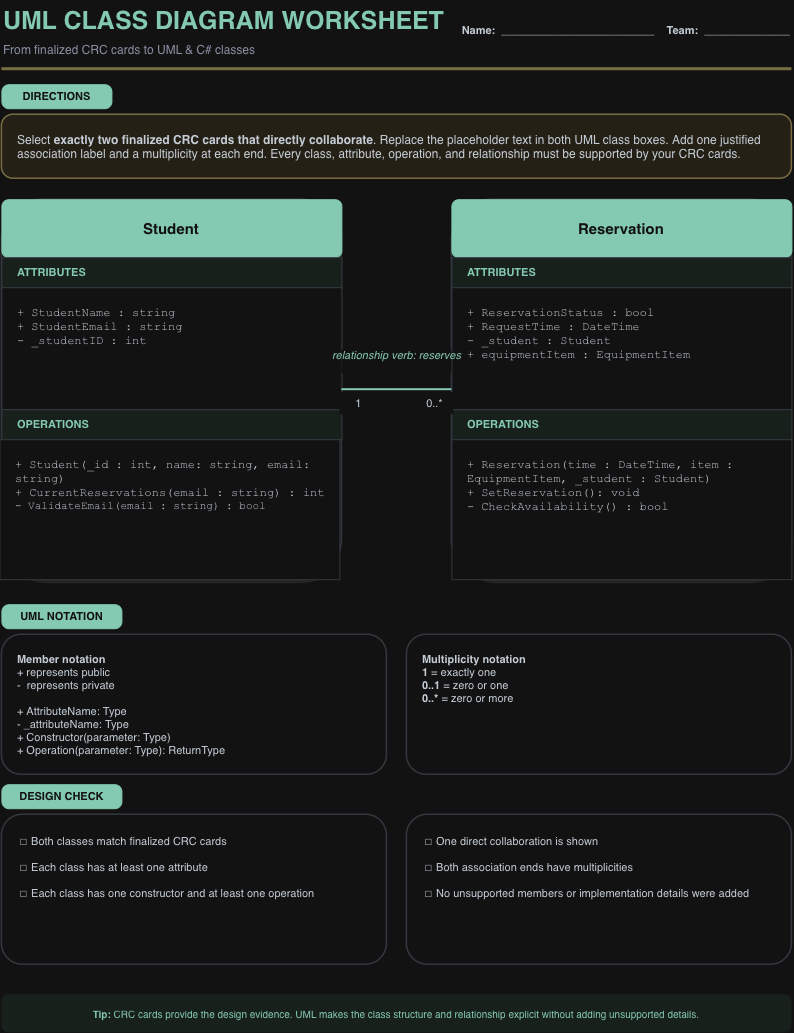

The diagram above was exported from draw.io. Its source (the exported page's mxGraphModel, read from the mxfile embedded in the PNG):
<mxGraphModel dx="803" dy="554" grid="1" gridSize="10" guides="1" tooltips="1" connect="1" arrows="1" fold="1" page="1" pageScale="1" pageWidth="850" pageHeight="1100" math="0" shadow="0">
  <root>
    <mxCell id="0" />
    <mxCell id="1" parent="0" />
    <mxCell id="2" parent="1" style="text;html=1;strokeColor=none;fillColor=none;fontColor=#005035;fontSize=25;fontStyle=1;align=left;verticalAlign=middle;" value="UML CLASS DIAGRAM WORKSHEET" vertex="1">
      <mxGeometry height="42" width="520" x="30" y="20" as="geometry" />
    </mxCell>
    <mxCell id="3" parent="1" style="text;html=1;strokeColor=none;fillColor=none;fontColor=#667085;fontSize=12;align=left;verticalAlign=middle;" value="From finalized CRC cards to UML &amp; C# classes" vertex="1">
      <mxGeometry height="24" width="520" x="30" y="58" as="geometry" />
    </mxCell>
    <mxCell id="4" parent="1" style="text;html=1;strokeColor=none;fillColor=none;fontColor=#1F2933;fontSize=11;align=right;verticalAlign=middle;" value="&lt;b&gt;Name:&lt;/b&gt;&amp;nbsp;&amp;nbsp;_________________________&amp;nbsp;&amp;nbsp;&amp;nbsp;&amp;nbsp;&lt;b&gt;Team:&lt;/b&gt;&amp;nbsp;&amp;nbsp;______________" vertex="1">
      <mxGeometry height="42" width="265" x="555" y="30" as="geometry" />
    </mxCell>
    <mxCell id="5" parent="1" style="rounded=0;html=1;fillColor=#A49665;strokeColor=none;" value="" vertex="1">
      <mxGeometry height="3" width="790" x="30" y="88" as="geometry" />
    </mxCell>
    <mxCell id="6" parent="1" style="rounded=1;arcSize=30;html=1;fillColor=#005035;strokeColor=#005035;fontColor=#FFFFFF;fontSize=11;fontStyle=1;align=center;verticalAlign=middle;spacing=4;" value="DIRECTIONS" vertex="1">
      <mxGeometry height="24" width="110" x="30" y="105" as="geometry" />
    </mxCell>
    <mxCell id="7" parent="1" style="rounded=1;arcSize=18;whiteSpace=wrap;html=1;fillColor=#F3EFE2;strokeColor=#A49665;strokeWidth=1.5;fontColor=#1F2933;fontSize=12;align=left;verticalAlign=middle;spacingLeft=14;spacingRight=14;" value="Select &lt;b&gt;exactly two finalized CRC cards that directly collaborate&lt;/b&gt;. Replace the placeholder text in both UML class boxes. Add one justified association label and a multiplicity at each end. Every class, attribute, operation, and relationship must be supported by your CRC cards." vertex="1">
      <mxGeometry height="64" width="790" x="30" y="135" as="geometry" />
    </mxCell>
    <mxCell id="19" parent="1" style="rounded=1;arcSize=12;html=1;fillColor=#000000;fillOpacity=8;strokeColor=none;" value="" vertex="1">
      <mxGeometry height="380" width="336" x="34" y="224" as="geometry" />
    </mxCell>
    <mxCell id="20" parent="1" style="rounded=1;arcSize=12;html=1;fillColor=#FFFFFF;strokeColor=#D0D5DD;strokeWidth=1.5;" value="" vertex="1">
      <mxGeometry height="380" width="340" x="30" y="220" as="geometry" />
    </mxCell>
    <mxCell id="21" parent="1" style="rounded=1;arcSize=12;whiteSpace=wrap;html=1;fillColor=#005035;strokeColor=#005035;fontColor=#FFFFFF;fontSize=15;fontStyle=1;align=center;verticalAlign=middle;" value="Student" vertex="1">
      <mxGeometry height="58" width="340" x="30" y="220" as="geometry" />
    </mxCell>
    <mxCell id="22" parent="1" style="whiteSpace=wrap;html=1;fillColor=#EAF3EF;strokeColor=#D0D5DD;fontColor=#005035;fontSize=11;fontStyle=1;align=left;verticalAlign=middle;spacingLeft=14;" value="ATTRIBUTES" vertex="1">
      <mxGeometry height="30" width="340" x="30" y="278" as="geometry" />
    </mxCell>
    <mxCell id="23" parent="1" style="whiteSpace=wrap;html=1;fillColor=#FFFFFF;strokeColor=#D0D5DD;fontColor=#1F2933;fontSize=12;fontFamily=Courier New;align=left;verticalAlign=top;spacingTop=12;spacingLeft=14;" value="+ StudentName : string&lt;div&gt;+ StudentEmail : string&lt;br&gt;- _studentID : int&lt;/div&gt;" vertex="1">
      <mxGeometry height="122" width="340" x="30" y="308" as="geometry" />
    </mxCell>
    <mxCell id="24" parent="1" style="whiteSpace=wrap;html=1;fillColor=#EAF3EF;strokeColor=#D0D5DD;fontColor=#005035;fontSize=11;fontStyle=1;align=left;verticalAlign=middle;spacingLeft=14;" value="OPERATIONS" vertex="1">
      <mxGeometry height="30" width="340" x="30" y="430" as="geometry" />
    </mxCell>
    <mxCell id="25" parent="1" style="whiteSpace=wrap;html=1;fillColor=#FFFFFF;strokeColor=#D0D5DD;fontColor=#1F2933;fontSize=11;fontFamily=Courier New;align=left;verticalAlign=top;spacingTop=12;spacingLeft=14;" value="&lt;span style=&quot;font-size: 12px;&quot;&gt;+ Student(_id : int, name: string, email: string)&lt;/span&gt;&lt;div&gt;&lt;span style=&quot;font-size: 12px;&quot;&gt;+ CurrentReservations(email : string) : int&lt;/span&gt;&amp;nbsp;&lt;/div&gt;&lt;div&gt;- ValidateEmail(email : string) : bool&lt;/div&gt;&lt;div&gt;&lt;br style=&quot;font-size: 12px;&quot;&gt;&lt;br&gt;&lt;/div&gt;" vertex="1">
      <mxGeometry height="140" width="340" x="28" y="460" as="geometry" />
    </mxCell>
    <mxCell id="39" parent="1" style="rounded=1;arcSize=12;html=1;fillColor=#000000;fillOpacity=8;strokeColor=none;" value="" vertex="1">
      <mxGeometry height="380" width="336" x="484" y="224" as="geometry" />
    </mxCell>
    <mxCell id="40" parent="1" style="rounded=1;arcSize=12;html=1;fillColor=#FFFFFF;strokeColor=#D0D5DD;strokeWidth=1.5;" value="" vertex="1">
      <mxGeometry height="380" width="340" x="480" y="220" as="geometry" />
    </mxCell>
    <mxCell id="41" parent="1" style="rounded=1;arcSize=12;whiteSpace=wrap;html=1;fillColor=#005035;strokeColor=#005035;fontColor=#FFFFFF;fontSize=15;fontStyle=1;align=center;verticalAlign=middle;" value="Reservation" vertex="1">
      <mxGeometry height="58" width="340" x="480" y="220" as="geometry" />
    </mxCell>
    <mxCell id="42" parent="1" style="whiteSpace=wrap;html=1;fillColor=#EAF3EF;strokeColor=#D0D5DD;fontColor=#005035;fontSize=11;fontStyle=1;align=left;verticalAlign=middle;spacingLeft=14;" value="ATTRIBUTES" vertex="1">
      <mxGeometry height="30" width="340" x="480" y="278" as="geometry" />
    </mxCell>
    <mxCell id="43" parent="1" style="whiteSpace=wrap;html=1;fillColor=#FFFFFF;strokeColor=#D0D5DD;fontColor=#1F2933;fontSize=12;fontFamily=Courier New;align=left;verticalAlign=top;spacingTop=12;spacingLeft=14;" value="+ ReservationStatus : bool&lt;br&gt;+ RequestTime : DateTime&lt;div&gt;- _student : Student&lt;/div&gt;&lt;div&gt;+ equipmentItem : EquipmentItem&lt;/div&gt;" vertex="1">
      <mxGeometry height="122" width="340" x="480" y="308" as="geometry" />
    </mxCell>
    <mxCell id="44" parent="1" style="whiteSpace=wrap;html=1;fillColor=#EAF3EF;strokeColor=#D0D5DD;fontColor=#005035;fontSize=11;fontStyle=1;align=left;verticalAlign=middle;spacingLeft=14;" value="OPERATIONS" vertex="1">
      <mxGeometry height="30" width="340" x="480" y="430" as="geometry" />
    </mxCell>
    <mxCell id="45" parent="1" style="whiteSpace=wrap;html=1;fillColor=#FFFFFF;strokeColor=#D0D5DD;fontColor=#1F2933;fontSize=11;fontFamily=Courier New;align=left;verticalAlign=top;spacingTop=12;spacingLeft=14;" value="&lt;span style=&quot;font-size: 12px;&quot;&gt;+ Reservation(time : DateTime, item : EquipmentItem, _student : Student)&lt;/span&gt;&lt;div&gt;&lt;span style=&quot;font-size: 12px;&quot;&gt;+ SetReservation(): void&lt;/span&gt;&lt;/div&gt;&lt;div&gt;&lt;span style=&quot;font-size: 12px;&quot;&gt;- CheckAvailability() : bool&lt;/span&gt;&lt;/div&gt;&lt;div&gt;&lt;span style=&quot;font-size: 12px;&quot;&gt;&lt;br&gt;&lt;/span&gt;&lt;/div&gt;" vertex="1">
      <mxGeometry height="140" width="340" x="480" y="460" as="geometry" />
    </mxCell>
    <mxCell id="60" parent="1" style="text;html=1;strokeColor=none;fillColor=#FFFFFF;fontColor=#005035;fontSize=11;fontStyle=2;align=center;verticalAlign=middle;" value="relationship verb: reserves&lt;div&gt;&lt;br&gt;&lt;/div&gt;" vertex="1">
      <mxGeometry height="24" width="110" x="370" y="370" as="geometry" />
    </mxCell>
    <mxCell id="61" parent="1" style="text;html=1;strokeColor=none;fillColor=#FFFFFF;fontColor=#1F2933;fontSize=11;align=center;verticalAlign=middle;" value="1" vertex="1">
      <mxGeometry height="22" width="38" x="368" y="413" as="geometry" />
    </mxCell>
    <mxCell id="62" parent="1" style="text;html=1;strokeColor=none;fillColor=#FFFFFF;fontColor=#1F2933;fontSize=11;align=center;verticalAlign=middle;" value="0..*" vertex="1">
      <mxGeometry height="22" width="38" x="444" y="413" as="geometry" />
    </mxCell>
    <mxCell id="63" edge="1" parent="1" source="20" style="edgeStyle=orthogonalEdgeStyle;rounded=0;orthogonalLoop=1;jettySize=auto;html=1;endArrow=none;startArrow=none;strokeWidth=2;strokeColor=#005035;" target="40" value="">
      <mxGeometry relative="1" as="geometry" />
    </mxCell>
    <mxCell id="70" parent="1" style="rounded=1;arcSize=30;html=1;fillColor=#005035;strokeColor=#005035;fontColor=#FFFFFF;fontSize=11;fontStyle=1;align=center;verticalAlign=middle;spacing=4;" value="UML NOTATION" vertex="1">
      <mxGeometry height="24" width="120" x="30" y="625" as="geometry" />
    </mxCell>
    <mxCell id="71" parent="1" style="rounded=1;arcSize=14;whiteSpace=wrap;html=1;fillColor=#FFFFFF;strokeColor=#D0D5DD;strokeWidth=1.5;fontColor=#1F2933;fontSize=11;align=left;verticalAlign=top;spacingTop=12;spacingLeft=14;spacingRight=10;" value="&lt;b&gt;Member notation&lt;/b&gt;&lt;div&gt;+ represents public&lt;/div&gt;&lt;div&gt;-&amp;nbsp; represents private&lt;/div&gt;&lt;div&gt;&lt;br&gt;+ AttributeName: Type&lt;/div&gt;&lt;div&gt;- _attributeName: Type&lt;br&gt;+ Constructor(parameter: Type)&lt;br&gt;+ Operation(parameter: Type): ReturnType&lt;/div&gt;" vertex="1">
      <mxGeometry height="140" width="385" x="30" y="655" as="geometry" />
    </mxCell>
    <mxCell id="72" parent="1" style="rounded=1;arcSize=14;whiteSpace=wrap;html=1;fillColor=#FFFFFF;strokeColor=#D0D5DD;strokeWidth=1.5;fontColor=#1F2933;fontSize=11;align=left;verticalAlign=top;spacingTop=12;spacingLeft=14;spacingRight=10;" value="&lt;b&gt;Multiplicity notation&lt;/b&gt;&lt;br&gt;&lt;b&gt;1&lt;/b&gt; = exactly one&lt;br&gt;&lt;b&gt;0..1&lt;/b&gt; = zero or one&lt;br&gt;&lt;b&gt;0..*&lt;/b&gt; = zero or more" vertex="1">
      <mxGeometry height="140" width="385" x="435" y="655" as="geometry" />
    </mxCell>
    <mxCell id="80" parent="1" style="rounded=1;arcSize=30;html=1;fillColor=#005035;strokeColor=#005035;fontColor=#FFFFFF;fontSize=11;fontStyle=1;align=center;verticalAlign=middle;spacing=4;" value="DESIGN CHECK" vertex="1">
      <mxGeometry height="24" width="120" x="30" y="805" as="geometry" />
    </mxCell>
    <mxCell id="81" parent="1" style="rounded=1;arcSize=14;whiteSpace=wrap;html=1;fillColor=#FFFFFF;strokeColor=#D0D5DD;strokeWidth=1.5;fontColor=#1F2933;fontSize=11;align=left;verticalAlign=top;spacingTop=14;spacingLeft=16;spacingRight=10;" value="☐ Both classes match finalized CRC cards&lt;br&gt;&lt;br&gt;☐ Each class has at least one attribute&lt;br&gt;&lt;br&gt;☐ Each class has one constructor and at least one operation" vertex="1">
      <mxGeometry height="150" width="385" x="30" y="835" as="geometry" />
    </mxCell>
    <mxCell id="82" parent="1" style="rounded=1;arcSize=14;whiteSpace=wrap;html=1;fillColor=#FFFFFF;strokeColor=#D0D5DD;strokeWidth=1.5;fontColor=#1F2933;fontSize=11;align=left;verticalAlign=top;spacingTop=14;spacingLeft=16;spacingRight=10;" value="☐ One direct collaboration is shown&lt;br&gt;&lt;br&gt;☐ Both association ends have multiplicities&lt;br&gt;&lt;br&gt;☐ No unsupported members or implementation details were added" vertex="1">
      <mxGeometry height="150" width="385" x="435" y="835" as="geometry" />
    </mxCell>
    <mxCell id="90" parent="1" style="rounded=1;arcSize=18;whiteSpace=wrap;html=1;fillColor=#EAF3EF;strokeColor=none;fontColor=#005035;fontSize=10;align=center;verticalAlign=middle;spacingLeft=10;spacingRight=10;" value="&lt;b&gt;Tip:&lt;/b&gt; CRC cards provide the design evidence. UML makes the class structure and relationship explicit without adding unsupported details." vertex="1">
      <mxGeometry height="38" width="790" x="30" y="1015" as="geometry" />
    </mxCell>
  </root>
</mxGraphModel>